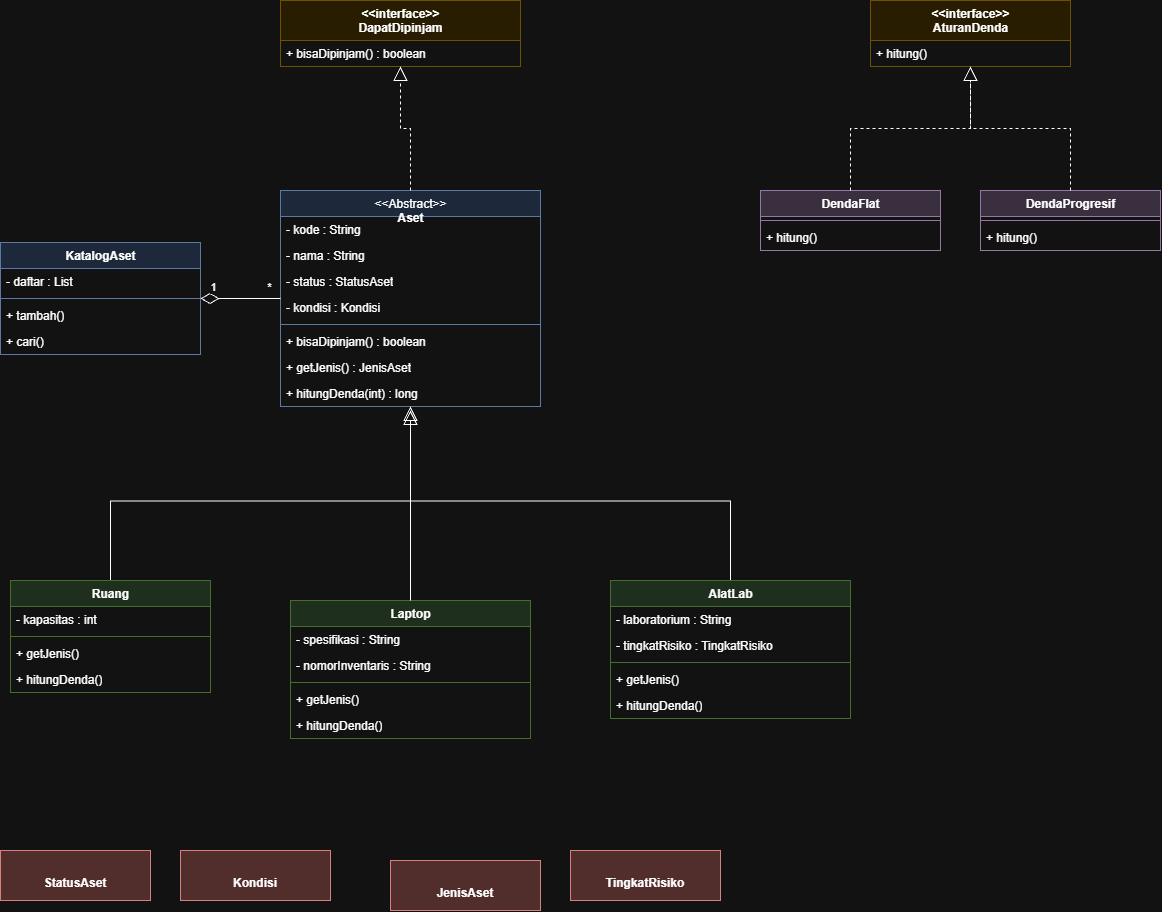

The diagram above was exported from draw.io. Its source (the exported page's mxGraphModel, read from the mxfile embedded in the PNG):
<mxGraphModel dx="1800" dy="1156" grid="1" gridSize="10" guides="1" tooltips="1" connect="1" arrows="1" fold="1" page="1" pageScale="1" pageWidth="1400" pageHeight="900" math="0" shadow="0">
  <root>
    <mxCell id="0" />
    <mxCell id="1" parent="0" />
    <mxCell id="idp" parent="1" style="swimlane;fontStyle=1;align=center;verticalAlign=top;childLayout=stackLayout;horizontal=1;startSize=40;horizontalStack=0;resizeParent=1;resizeParentMax=0;resizeLast=0;collapsible=0;marginBottom=0;html=1;fillColor=#fff2cc;strokeColor=#d6b656;" value="&amp;lt;&amp;lt;interface&amp;gt;&amp;gt;&lt;br&gt;DapatDipinjam" vertex="1">
      <mxGeometry height="66" width="240" x="300" y="40" as="geometry" />
    </mxCell>
    <mxCell id="idp_m1" parent="idp" style="text;strokeColor=none;fillColor=none;align=left;verticalAlign=top;spacingLeft=4;spacingRight=4;overflow=hidden;rotatable=0;points=[[0,0.5],[1,0.5]];portConstraint=eastwest;html=1;" value="+ bisaDipinjam() : boolean" vertex="1">
      <mxGeometry height="26" width="240" y="40" as="geometry" />
    </mxCell>
    <mxCell id="iad" parent="1" style="swimlane;fontStyle=1;align=center;verticalAlign=top;childLayout=stackLayout;horizontal=1;startSize=40;horizontalStack=0;resizeParent=1;resizeParentMax=0;resizeLast=0;collapsible=0;marginBottom=0;html=1;fillColor=#fff2cc;strokeColor=#d6b656;" value="&amp;lt;&amp;lt;interface&amp;gt;&amp;gt;&lt;br&gt;AturanDenda" vertex="1">
      <mxGeometry height="66" width="200" x="890" y="40" as="geometry" />
    </mxCell>
    <mxCell id="iad_m1" parent="iad" style="text;strokeColor=none;fillColor=none;align=left;verticalAlign=top;spacingLeft=4;spacingRight=4;overflow=hidden;rotatable=0;points=[[0,0.5],[1,0.5]];portConstraint=eastwest;html=1;" value="+ hitung()" vertex="1">
      <mxGeometry height="26" width="200" y="40" as="geometry" />
    </mxCell>
    <mxCell id="aset" parent="1" style="swimlane;fontStyle=1;align=center;verticalAlign=top;childLayout=stackLayout;horizontal=1;startSize=26;horizontalStack=0;resizeParent=1;resizeParentMax=0;resizeLast=0;collapsible=0;marginBottom=0;html=1;fillColor=#dae8fc;strokeColor=#6c8ebf;" value="&lt;div&gt;&lt;span style=&quot;font-weight: normal;&quot;&gt;&amp;lt;&amp;lt;Abstract&amp;gt;&amp;gt;&lt;/span&gt;&lt;/div&gt;Aset" vertex="1">
      <mxGeometry height="216" width="260" x="300" y="230" as="geometry" />
    </mxCell>
    <mxCell id="aset_f1" parent="aset" style="text;strokeColor=none;fillColor=none;align=left;verticalAlign=top;spacingLeft=4;spacingRight=4;overflow=hidden;rotatable=0;points=[[0,0.5],[1,0.5]];portConstraint=eastwest;html=1;" value="- kode : String" vertex="1">
      <mxGeometry height="26" width="260" y="26" as="geometry" />
    </mxCell>
    <mxCell id="aset_f2" parent="aset" style="text;strokeColor=none;fillColor=none;align=left;verticalAlign=top;spacingLeft=4;spacingRight=4;overflow=hidden;rotatable=0;points=[[0,0.5],[1,0.5]];portConstraint=eastwest;html=1;" value="- nama : String" vertex="1">
      <mxGeometry height="26" width="260" y="52" as="geometry" />
    </mxCell>
    <mxCell id="aset_f3" parent="aset" style="text;strokeColor=none;fillColor=none;align=left;verticalAlign=top;spacingLeft=4;spacingRight=4;overflow=hidden;rotatable=0;points=[[0,0.5],[1,0.5]];portConstraint=eastwest;html=1;" value="- status : StatusAset" vertex="1">
      <mxGeometry height="26" width="260" y="78" as="geometry" />
    </mxCell>
    <mxCell id="aset_f4" parent="aset" style="text;strokeColor=none;fillColor=none;align=left;verticalAlign=top;spacingLeft=4;spacingRight=4;overflow=hidden;rotatable=0;points=[[0,0.5],[1,0.5]];portConstraint=eastwest;html=1;" value="- kondisi : Kondisi" vertex="1">
      <mxGeometry height="26" width="260" y="104" as="geometry" />
    </mxCell>
    <mxCell id="aset_sep" parent="aset" style="line;strokeWidth=1;fillColor=none;align=left;verticalAlign=middle;spacingTop=-1;spacingLeft=3;spacingRight=3;rotatable=0;labelPosition=right;points=[];portConstraint=eastwest;strokeColor=inherit;" value="" vertex="1">
      <mxGeometry height="8" width="260" y="130" as="geometry" />
    </mxCell>
    <mxCell id="aset_m1" parent="aset" style="text;strokeColor=none;fillColor=none;align=left;verticalAlign=top;spacingLeft=4;spacingRight=4;overflow=hidden;rotatable=0;points=[[0,0.5],[1,0.5]];portConstraint=eastwest;html=1;" value="+ bisaDipinjam() : boolean" vertex="1">
      <mxGeometry height="26" width="260" y="138" as="geometry" />
    </mxCell>
    <mxCell id="aset_m2" parent="aset" style="text;strokeColor=none;fillColor=none;align=left;verticalAlign=top;spacingLeft=4;spacingRight=4;overflow=hidden;rotatable=0;points=[[0,0.5],[1,0.5]];portConstraint=eastwest;html=1;" value="+ getJenis() : JenisAset" vertex="1">
      <mxGeometry height="26" width="260" y="164" as="geometry" />
    </mxCell>
    <mxCell id="aset_m3" parent="aset" style="text;strokeColor=none;fillColor=none;align=left;verticalAlign=top;spacingLeft=4;spacingRight=4;overflow=hidden;rotatable=0;points=[[0,0.5],[1,0.5]];portConstraint=eastwest;html=1;" value="+ hitungDenda(int) : long" vertex="1">
      <mxGeometry height="26" width="260" y="190" as="geometry" />
    </mxCell>
    <mxCell id="vNyfs08R28msAlF7QQ0y-1" edge="1" parent="1" source="ruang" style="edgeStyle=orthogonalEdgeStyle;rounded=0;orthogonalLoop=1;jettySize=auto;html=1;exitX=0.5;exitY=0;exitDx=0;exitDy=0;defaultLabelBackgroundColor=page;shape=wire;dashed=1;endArrow=block;endFill=0;strokeWidth=1;endSize=12;targetPerimeterSpacing=6;fixedPointSpacing=1;">
      <mxGeometry relative="1" as="geometry">
        <mxPoint x="430" y="450" as="targetPoint" />
      </mxGeometry>
    </mxCell>
    <mxCell id="ruang" parent="1" style="swimlane;fontStyle=1;align=center;verticalAlign=top;childLayout=stackLayout;horizontal=1;startSize=26;horizontalStack=0;resizeParent=1;resizeParentMax=0;resizeLast=0;collapsible=0;marginBottom=0;html=1;fillColor=#d5e8d4;strokeColor=#82b366;" value="Ruang" vertex="1">
      <mxGeometry height="112" width="200" x="30" y="620" as="geometry" />
    </mxCell>
    <mxCell id="ruang_f1" parent="ruang" style="text;strokeColor=none;fillColor=none;align=left;verticalAlign=top;spacingLeft=4;spacingRight=4;overflow=hidden;rotatable=0;points=[[0,0.5],[1,0.5]];portConstraint=eastwest;html=1;" value="- kapasitas : int" vertex="1">
      <mxGeometry height="26" width="200" y="26" as="geometry" />
    </mxCell>
    <mxCell id="ruang_sep" parent="ruang" style="line;strokeWidth=1;fillColor=none;align=left;verticalAlign=middle;spacingTop=-1;spacingLeft=3;spacingRight=3;rotatable=0;labelPosition=right;points=[];portConstraint=eastwest;strokeColor=inherit;" value="" vertex="1">
      <mxGeometry height="8" width="200" y="52" as="geometry" />
    </mxCell>
    <mxCell id="ruang_m1" parent="ruang" style="text;strokeColor=none;fillColor=none;align=left;verticalAlign=top;spacingLeft=4;spacingRight=4;overflow=hidden;rotatable=0;points=[[0,0.5],[1,0.5]];portConstraint=eastwest;html=1;" value="+ getJenis()" vertex="1">
      <mxGeometry height="26" width="200" y="60" as="geometry" />
    </mxCell>
    <mxCell id="ruang_m2" parent="ruang" style="text;strokeColor=none;fillColor=none;align=left;verticalAlign=top;spacingLeft=4;spacingRight=4;overflow=hidden;rotatable=0;points=[[0,0.5],[1,0.5]];portConstraint=eastwest;html=1;" value="+ hitungDenda()" vertex="1">
      <mxGeometry height="26" width="200" y="86" as="geometry" />
    </mxCell>
    <mxCell id="laptop" parent="1" style="swimlane;fontStyle=1;align=center;verticalAlign=top;childLayout=stackLayout;horizontal=1;startSize=26;horizontalStack=0;resizeParent=1;resizeParentMax=0;resizeLast=0;collapsible=0;marginBottom=0;html=1;fillColor=#d5e8d4;strokeColor=#82b366;" value="Laptop" vertex="1">
      <mxGeometry height="138" width="240" x="310" y="640" as="geometry" />
    </mxCell>
    <mxCell id="laptop_f1" parent="laptop" style="text;strokeColor=none;fillColor=none;align=left;verticalAlign=top;spacingLeft=4;spacingRight=4;overflow=hidden;rotatable=0;points=[[0,0.5],[1,0.5]];portConstraint=eastwest;html=1;" value="- spesifikasi : String" vertex="1">
      <mxGeometry height="26" width="240" y="26" as="geometry" />
    </mxCell>
    <mxCell id="laptop_f2" parent="laptop" style="text;strokeColor=none;fillColor=none;align=left;verticalAlign=top;spacingLeft=4;spacingRight=4;overflow=hidden;rotatable=0;points=[[0,0.5],[1,0.5]];portConstraint=eastwest;html=1;" value="- nomorInventaris : String" vertex="1">
      <mxGeometry height="26" width="240" y="52" as="geometry" />
    </mxCell>
    <mxCell id="laptop_sep" parent="laptop" style="line;strokeWidth=1;fillColor=none;align=left;verticalAlign=middle;spacingTop=-1;spacingLeft=3;spacingRight=3;rotatable=0;labelPosition=right;points=[];portConstraint=eastwest;strokeColor=inherit;" value="" vertex="1">
      <mxGeometry height="8" width="240" y="78" as="geometry" />
    </mxCell>
    <mxCell id="laptop_m1" parent="laptop" style="text;strokeColor=none;fillColor=none;align=left;verticalAlign=top;spacingLeft=4;spacingRight=4;overflow=hidden;rotatable=0;points=[[0,0.5],[1,0.5]];portConstraint=eastwest;html=1;" value="+ getJenis()" vertex="1">
      <mxGeometry height="26" width="240" y="86" as="geometry" />
    </mxCell>
    <mxCell id="laptop_m2" parent="laptop" style="text;strokeColor=none;fillColor=none;align=left;verticalAlign=top;spacingLeft=4;spacingRight=4;overflow=hidden;rotatable=0;points=[[0,0.5],[1,0.5]];portConstraint=eastwest;html=1;" value="+ hitungDenda()" vertex="1">
      <mxGeometry height="26" width="240" y="112" as="geometry" />
    </mxCell>
    <mxCell id="vNyfs08R28msAlF7QQ0y-2" edge="1" parent="1" source="alat" style="edgeStyle=orthogonalEdgeStyle;rounded=0;orthogonalLoop=1;jettySize=auto;html=1;exitX=0.5;exitY=0;exitDx=0;exitDy=0;defaultLabelBackgroundColor=page;endArrow=none;endFill=0;">
      <mxGeometry relative="1" as="geometry">
        <mxPoint x="430" y="460" as="targetPoint" />
      </mxGeometry>
    </mxCell>
    <mxCell id="alat" parent="1" style="swimlane;fontStyle=1;align=center;verticalAlign=top;childLayout=stackLayout;horizontal=1;startSize=26;horizontalStack=0;resizeParent=1;resizeParentMax=0;resizeLast=0;collapsible=0;marginBottom=0;html=1;fillColor=#d5e8d4;strokeColor=#82b366;" value="AlatLab" vertex="1">
      <mxGeometry height="138" width="240" x="630" y="620" as="geometry" />
    </mxCell>
    <mxCell id="alat_f1" parent="alat" style="text;strokeColor=none;fillColor=none;align=left;verticalAlign=top;spacingLeft=4;spacingRight=4;overflow=hidden;rotatable=0;points=[[0,0.5],[1,0.5]];portConstraint=eastwest;html=1;" value="- laboratorium : String" vertex="1">
      <mxGeometry height="26" width="240" y="26" as="geometry" />
    </mxCell>
    <mxCell id="alat_f2" parent="alat" style="text;strokeColor=none;fillColor=none;align=left;verticalAlign=top;spacingLeft=4;spacingRight=4;overflow=hidden;rotatable=0;points=[[0,0.5],[1,0.5]];portConstraint=eastwest;html=1;" value="- tingkatRisiko : TingkatRisiko" vertex="1">
      <mxGeometry height="26" width="240" y="52" as="geometry" />
    </mxCell>
    <mxCell id="alat_sep" parent="alat" style="line;strokeWidth=1;fillColor=none;align=left;verticalAlign=middle;spacingTop=-1;spacingLeft=3;spacingRight=3;rotatable=0;labelPosition=right;points=[];portConstraint=eastwest;strokeColor=inherit;" value="" vertex="1">
      <mxGeometry height="8" width="240" y="78" as="geometry" />
    </mxCell>
    <mxCell id="alat_m1" parent="alat" style="text;strokeColor=none;fillColor=none;align=left;verticalAlign=top;spacingLeft=4;spacingRight=4;overflow=hidden;rotatable=0;points=[[0,0.5],[1,0.5]];portConstraint=eastwest;html=1;" value="+ getJenis()" vertex="1">
      <mxGeometry height="26" width="240" y="86" as="geometry" />
    </mxCell>
    <mxCell id="alat_m2" parent="alat" style="text;strokeColor=none;fillColor=none;align=left;verticalAlign=top;spacingLeft=4;spacingRight=4;overflow=hidden;rotatable=0;points=[[0,0.5],[1,0.5]];portConstraint=eastwest;html=1;" value="+ hitungDenda()" vertex="1">
      <mxGeometry height="26" width="240" y="112" as="geometry" />
    </mxCell>
    <mxCell id="kat" parent="1" style="swimlane;fontStyle=1;align=center;verticalAlign=top;childLayout=stackLayout;horizontal=1;startSize=26;horizontalStack=0;resizeParent=1;resizeParentMax=0;resizeLast=0;collapsible=0;marginBottom=0;html=1;fillColor=#dae8fc;strokeColor=#6c8ebf;" value="KatalogAset" vertex="1">
      <mxGeometry height="112" width="200" x="20" y="282" as="geometry" />
    </mxCell>
    <mxCell id="kat_f1" parent="kat" style="text;strokeColor=none;fillColor=none;align=left;verticalAlign=top;spacingLeft=4;spacingRight=4;overflow=hidden;rotatable=0;points=[[0,0.5],[1,0.5]];portConstraint=eastwest;html=1;" value="- daftar : List&lt;Aset&gt;" vertex="1">
      <mxGeometry height="26" width="200" y="26" as="geometry" />
    </mxCell>
    <mxCell id="kat_sep" parent="kat" style="line;strokeWidth=1;fillColor=none;align=left;verticalAlign=middle;spacingTop=-1;spacingLeft=3;spacingRight=3;rotatable=0;labelPosition=right;points=[];portConstraint=eastwest;strokeColor=inherit;" value="" vertex="1">
      <mxGeometry height="8" width="200" y="52" as="geometry" />
    </mxCell>
    <mxCell id="kat_m1" parent="kat" style="text;strokeColor=none;fillColor=none;align=left;verticalAlign=top;spacingLeft=4;spacingRight=4;overflow=hidden;rotatable=0;points=[[0,0.5],[1,0.5]];portConstraint=eastwest;html=1;" value="+ tambah()" vertex="1">
      <mxGeometry height="26" width="200" y="60" as="geometry" />
    </mxCell>
    <mxCell id="kat_m2" parent="kat" style="text;strokeColor=none;fillColor=none;align=left;verticalAlign=top;spacingLeft=4;spacingRight=4;overflow=hidden;rotatable=0;points=[[0,0.5],[1,0.5]];portConstraint=eastwest;html=1;" value="+ cari()" vertex="1">
      <mxGeometry height="26" width="200" y="86" as="geometry" />
    </mxCell>
    <mxCell id="dflat" parent="1" style="swimlane;fontStyle=1;align=center;verticalAlign=top;childLayout=stackLayout;horizontal=1;startSize=26;horizontalStack=0;resizeParent=1;resizeParentMax=0;resizeLast=0;collapsible=0;marginBottom=0;html=1;fillColor=#e1d5e7;strokeColor=#9673a6;" value="DendaFlat" vertex="1">
      <mxGeometry height="60" width="180" x="780" y="230" as="geometry" />
    </mxCell>
    <mxCell id="dflat_sep" parent="dflat" style="line;strokeWidth=1;fillColor=none;align=left;verticalAlign=middle;spacingTop=-1;spacingLeft=3;spacingRight=3;rotatable=0;labelPosition=right;points=[];portConstraint=eastwest;strokeColor=inherit;" value="" vertex="1">
      <mxGeometry height="8" width="180" y="26" as="geometry" />
    </mxCell>
    <mxCell id="dflat_m1" parent="dflat" style="text;strokeColor=none;fillColor=none;align=left;verticalAlign=top;spacingLeft=4;spacingRight=4;overflow=hidden;rotatable=0;points=[[0,0.5],[1,0.5]];portConstraint=eastwest;html=1;" value="+ hitung()" vertex="1">
      <mxGeometry height="26" width="180" y="34" as="geometry" />
    </mxCell>
    <mxCell id="dprog" parent="1" style="swimlane;fontStyle=1;align=center;verticalAlign=top;childLayout=stackLayout;horizontal=1;startSize=26;horizontalStack=0;resizeParent=1;resizeParentMax=0;resizeLast=0;collapsible=0;marginBottom=0;html=1;fillColor=#e1d5e7;strokeColor=#9673a6;" value="DendaProgresif" vertex="1">
      <mxGeometry height="60" width="180" x="1000" y="230" as="geometry" />
    </mxCell>
    <mxCell id="dprog_sep" parent="dprog" style="line;strokeWidth=1;fillColor=none;align=left;verticalAlign=middle;spacingTop=-1;spacingLeft=3;spacingRight=3;rotatable=0;labelPosition=right;points=[];portConstraint=eastwest;strokeColor=inherit;" value="" vertex="1">
      <mxGeometry height="8" width="180" y="26" as="geometry" />
    </mxCell>
    <mxCell id="dprog_m1" parent="dprog" style="text;strokeColor=none;fillColor=none;align=left;verticalAlign=top;spacingLeft=4;spacingRight=4;overflow=hidden;rotatable=0;points=[[0,0.5],[1,0.5]];portConstraint=eastwest;html=1;" value="+ hitung()" vertex="1">
      <mxGeometry height="26" width="180" y="34" as="geometry" />
    </mxCell>
    <mxCell id="en1" parent="1" style="html=1;whiteSpace=wrap;align=center;fillColor=#f8cecc;strokeColor=#b85450;" value="&lt;br&gt;&lt;b&gt;StatusAset&lt;/b&gt;" vertex="1">
      <mxGeometry height="50" width="150" x="20" y="890" as="geometry" />
    </mxCell>
    <mxCell id="en2" parent="1" style="html=1;whiteSpace=wrap;align=center;fillColor=#f8cecc;strokeColor=#b85450;" value="&lt;br&gt;&lt;b&gt;Kondisi&lt;/b&gt;" vertex="1">
      <mxGeometry height="50" width="150" x="200" y="890" as="geometry" />
    </mxCell>
    <mxCell id="en3" parent="1" style="html=1;whiteSpace=wrap;align=center;fillColor=#f8cecc;strokeColor=#b85450;" value="&lt;br&gt;&lt;b&gt;JenisAset&lt;/b&gt;" vertex="1">
      <mxGeometry height="50" width="150" x="410" y="900" as="geometry" />
    </mxCell>
    <mxCell id="en4" parent="1" style="html=1;whiteSpace=wrap;align=center;fillColor=#f8cecc;strokeColor=#b85450;" value="&lt;br&gt;&lt;b&gt;TingkatRisiko&lt;/b&gt;" vertex="1">
      <mxGeometry height="50" width="150" x="590" y="890" as="geometry" />
    </mxCell>
    <mxCell id="e_laptop" edge="1" parent="1" source="laptop" style="endArrow=block;endFill=0;endSize=12;html=1;edgeStyle=orthogonalEdgeStyle;rounded=0;entryX=0.5;entryY=1;entryDx=0;entryDy=0;" target="aset" value="">
      <mxGeometry relative="1" as="geometry">
        <mxPoint x="430" y="460" as="targetPoint" />
      </mxGeometry>
    </mxCell>
    <mxCell id="e_impl_aset" edge="1" parent="1" source="aset" style="endArrow=block;endFill=0;endSize=12;dashed=1;html=1;edgeStyle=orthogonalEdgeStyle;rounded=0;" target="idp" value="">
      <mxGeometry relative="1" as="geometry" />
    </mxCell>
    <mxCell id="e_impl_flat" edge="1" parent="1" source="dflat" style="endArrow=block;endFill=0;endSize=12;dashed=1;html=1;edgeStyle=orthogonalEdgeStyle;rounded=0;" target="iad" value="">
      <mxGeometry relative="1" as="geometry" />
    </mxCell>
    <mxCell id="e_impl_prog" edge="1" parent="1" source="dprog" style="endArrow=block;endFill=0;endSize=12;dashed=1;html=1;edgeStyle=orthogonalEdgeStyle;rounded=0;" target="iad" value="">
      <mxGeometry relative="1" as="geometry" />
    </mxCell>
    <mxCell id="e_kat" edge="1" parent="1" source="kat" style="endArrow=none;startArrow=diamondThin;startFill=0;startSize=16;html=1;rounded=0;" target="aset" value="">
      <mxGeometry relative="1" as="geometry" />
    </mxCell>
    <mxCell id="e_kat_l1" connectable="0" parent="e_kat" style="edgeLabel;html=1;align=center;verticalAlign=middle;resizable=0;points=[];" value="1" vertex="1">
      <mxGeometry relative="1" x="-0.7" as="geometry">
        <mxPoint y="-12" as="offset" />
      </mxGeometry>
    </mxCell>
    <mxCell id="e_kat_l2" connectable="0" parent="e_kat" style="edgeLabel;html=1;align=center;verticalAlign=middle;resizable=0;points=[];" value="*" vertex="1">
      <mxGeometry relative="1" x="0.7" as="geometry">
        <mxPoint y="-12" as="offset" />
      </mxGeometry>
    </mxCell>
  </root>
</mxGraphModel>